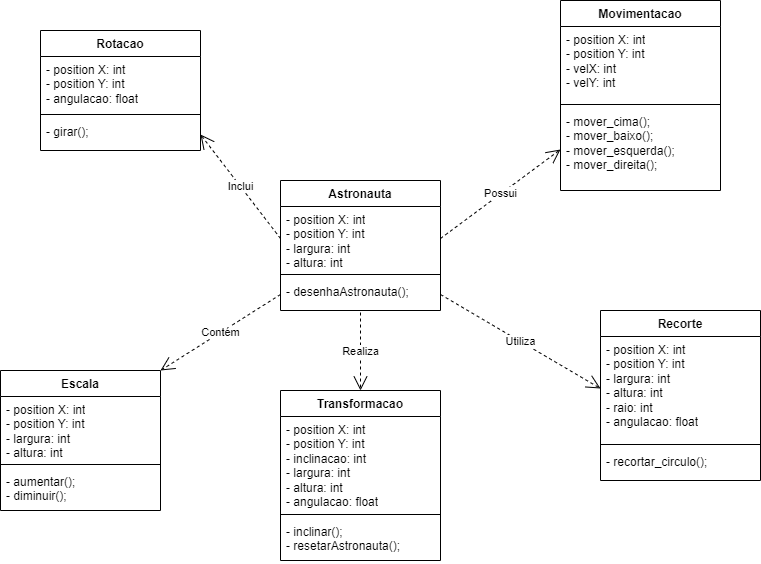

The diagram above was exported from draw.io. Its source (the exported page's mxGraphModel, read from the mxfile embedded in the PNG):
<mxGraphModel dx="1114" dy="610" grid="1" gridSize="10" guides="1" tooltips="1" connect="1" arrows="1" fold="1" page="1" pageScale="1" pageWidth="827" pageHeight="1169" math="0" shadow="0">
  <root>
    <mxCell id="WIyWlLk6GJQsqaUBKTNV-0" />
    <mxCell id="WIyWlLk6GJQsqaUBKTNV-1" parent="WIyWlLk6GJQsqaUBKTNV-0" />
    <mxCell id="G0YYSwvsAAIpuU43WID_-0" value="Astronauta" style="swimlane;fontStyle=1;align=center;verticalAlign=top;childLayout=stackLayout;horizontal=1;startSize=26;horizontalStack=0;resizeParent=1;resizeParentMax=0;resizeLast=0;collapsible=1;marginBottom=0;whiteSpace=wrap;html=1;" parent="WIyWlLk6GJQsqaUBKTNV-1" vertex="1">
      <mxGeometry x="320" y="230" width="160" height="130" as="geometry" />
    </mxCell>
    <mxCell id="G0YYSwvsAAIpuU43WID_-1" value="- position X: int&lt;br&gt;- position Y: int&lt;br&gt;- largura: int&lt;br&gt;- altura: int" style="text;strokeColor=none;fillColor=none;align=left;verticalAlign=top;spacingLeft=4;spacingRight=4;overflow=hidden;rotatable=0;points=[[0,0.5],[1,0.5]];portConstraint=eastwest;whiteSpace=wrap;html=1;" parent="G0YYSwvsAAIpuU43WID_-0" vertex="1">
      <mxGeometry y="26" width="160" height="64" as="geometry" />
    </mxCell>
    <mxCell id="G0YYSwvsAAIpuU43WID_-2" value="" style="line;strokeWidth=1;fillColor=none;align=left;verticalAlign=middle;spacingTop=-1;spacingLeft=3;spacingRight=3;rotatable=0;labelPosition=right;points=[];portConstraint=eastwest;strokeColor=inherit;" parent="G0YYSwvsAAIpuU43WID_-0" vertex="1">
      <mxGeometry y="90" width="160" height="8" as="geometry" />
    </mxCell>
    <mxCell id="G0YYSwvsAAIpuU43WID_-3" value="- desenhaAstronauta();&amp;nbsp;" style="text;strokeColor=none;fillColor=none;align=left;verticalAlign=top;spacingLeft=4;spacingRight=4;overflow=hidden;rotatable=0;points=[[0,0.5],[1,0.5]];portConstraint=eastwest;whiteSpace=wrap;html=1;" parent="G0YYSwvsAAIpuU43WID_-0" vertex="1">
      <mxGeometry y="98" width="160" height="32" as="geometry" />
    </mxCell>
    <mxCell id="TrPx6shzpywVx3aZaL5s-8" value="Movimentacao" style="swimlane;fontStyle=1;align=center;verticalAlign=top;childLayout=stackLayout;horizontal=1;startSize=26;horizontalStack=0;resizeParent=1;resizeParentMax=0;resizeLast=0;collapsible=1;marginBottom=0;whiteSpace=wrap;html=1;" vertex="1" parent="WIyWlLk6GJQsqaUBKTNV-1">
      <mxGeometry x="600" y="50" width="160" height="190" as="geometry" />
    </mxCell>
    <mxCell id="TrPx6shzpywVx3aZaL5s-9" value="- position X: int&lt;br&gt;- position Y: int&lt;br&gt;- velX: int&lt;br&gt;- velY: int" style="text;strokeColor=none;fillColor=none;align=left;verticalAlign=top;spacingLeft=4;spacingRight=4;overflow=hidden;rotatable=0;points=[[0,0.5],[1,0.5]];portConstraint=eastwest;whiteSpace=wrap;html=1;" vertex="1" parent="TrPx6shzpywVx3aZaL5s-8">
      <mxGeometry y="26" width="160" height="74" as="geometry" />
    </mxCell>
    <mxCell id="TrPx6shzpywVx3aZaL5s-10" value="" style="line;strokeWidth=1;fillColor=none;align=left;verticalAlign=middle;spacingTop=-1;spacingLeft=3;spacingRight=3;rotatable=0;labelPosition=right;points=[];portConstraint=eastwest;strokeColor=inherit;" vertex="1" parent="TrPx6shzpywVx3aZaL5s-8">
      <mxGeometry y="100" width="160" height="8" as="geometry" />
    </mxCell>
    <mxCell id="TrPx6shzpywVx3aZaL5s-11" value="- mover_cima();&lt;br&gt;- mover_baixo();&lt;br&gt;- mover_esquerda();&lt;br&gt;- mover_direita();" style="text;strokeColor=none;fillColor=none;align=left;verticalAlign=top;spacingLeft=4;spacingRight=4;overflow=hidden;rotatable=0;points=[[0,0.5],[1,0.5]];portConstraint=eastwest;whiteSpace=wrap;html=1;" vertex="1" parent="TrPx6shzpywVx3aZaL5s-8">
      <mxGeometry y="108" width="160" height="82" as="geometry" />
    </mxCell>
    <mxCell id="TrPx6shzpywVx3aZaL5s-16" value="Rotacao" style="swimlane;fontStyle=1;align=center;verticalAlign=top;childLayout=stackLayout;horizontal=1;startSize=26;horizontalStack=0;resizeParent=1;resizeParentMax=0;resizeLast=0;collapsible=1;marginBottom=0;whiteSpace=wrap;html=1;" vertex="1" parent="WIyWlLk6GJQsqaUBKTNV-1">
      <mxGeometry x="80" y="80" width="160" height="120" as="geometry" />
    </mxCell>
    <mxCell id="TrPx6shzpywVx3aZaL5s-17" value="- position X: int&lt;br&gt;- position Y: int&lt;br&gt;- angulacao: float" style="text;strokeColor=none;fillColor=none;align=left;verticalAlign=top;spacingLeft=4;spacingRight=4;overflow=hidden;rotatable=0;points=[[0,0.5],[1,0.5]];portConstraint=eastwest;whiteSpace=wrap;html=1;" vertex="1" parent="TrPx6shzpywVx3aZaL5s-16">
      <mxGeometry y="26" width="160" height="54" as="geometry" />
    </mxCell>
    <mxCell id="TrPx6shzpywVx3aZaL5s-18" value="" style="line;strokeWidth=1;fillColor=none;align=left;verticalAlign=middle;spacingTop=-1;spacingLeft=3;spacingRight=3;rotatable=0;labelPosition=right;points=[];portConstraint=eastwest;strokeColor=inherit;" vertex="1" parent="TrPx6shzpywVx3aZaL5s-16">
      <mxGeometry y="80" width="160" height="8" as="geometry" />
    </mxCell>
    <mxCell id="TrPx6shzpywVx3aZaL5s-19" value="- girar();&amp;nbsp;" style="text;strokeColor=none;fillColor=none;align=left;verticalAlign=top;spacingLeft=4;spacingRight=4;overflow=hidden;rotatable=0;points=[[0,0.5],[1,0.5]];portConstraint=eastwest;whiteSpace=wrap;html=1;" vertex="1" parent="TrPx6shzpywVx3aZaL5s-16">
      <mxGeometry y="88" width="160" height="32" as="geometry" />
    </mxCell>
    <mxCell id="TrPx6shzpywVx3aZaL5s-20" value="Escala" style="swimlane;fontStyle=1;align=center;verticalAlign=top;childLayout=stackLayout;horizontal=1;startSize=26;horizontalStack=0;resizeParent=1;resizeParentMax=0;resizeLast=0;collapsible=1;marginBottom=0;whiteSpace=wrap;html=1;" vertex="1" parent="WIyWlLk6GJQsqaUBKTNV-1">
      <mxGeometry x="40" y="420" width="160" height="140" as="geometry" />
    </mxCell>
    <mxCell id="TrPx6shzpywVx3aZaL5s-21" value="- position X: int&lt;br&gt;- position Y: int&lt;br&gt;- largura: int&lt;br&gt;- altura: int" style="text;strokeColor=none;fillColor=none;align=left;verticalAlign=top;spacingLeft=4;spacingRight=4;overflow=hidden;rotatable=0;points=[[0,0.5],[1,0.5]];portConstraint=eastwest;whiteSpace=wrap;html=1;" vertex="1" parent="TrPx6shzpywVx3aZaL5s-20">
      <mxGeometry y="26" width="160" height="64" as="geometry" />
    </mxCell>
    <mxCell id="TrPx6shzpywVx3aZaL5s-22" value="" style="line;strokeWidth=1;fillColor=none;align=left;verticalAlign=middle;spacingTop=-1;spacingLeft=3;spacingRight=3;rotatable=0;labelPosition=right;points=[];portConstraint=eastwest;strokeColor=inherit;" vertex="1" parent="TrPx6shzpywVx3aZaL5s-20">
      <mxGeometry y="90" width="160" height="8" as="geometry" />
    </mxCell>
    <mxCell id="TrPx6shzpywVx3aZaL5s-23" value="- aumentar();&lt;br&gt;- diminuir();&amp;nbsp;" style="text;strokeColor=none;fillColor=none;align=left;verticalAlign=top;spacingLeft=4;spacingRight=4;overflow=hidden;rotatable=0;points=[[0,0.5],[1,0.5]];portConstraint=eastwest;whiteSpace=wrap;html=1;" vertex="1" parent="TrPx6shzpywVx3aZaL5s-20">
      <mxGeometry y="98" width="160" height="42" as="geometry" />
    </mxCell>
    <mxCell id="TrPx6shzpywVx3aZaL5s-24" value="Transformacao" style="swimlane;fontStyle=1;align=center;verticalAlign=top;childLayout=stackLayout;horizontal=1;startSize=26;horizontalStack=0;resizeParent=1;resizeParentMax=0;resizeLast=0;collapsible=1;marginBottom=0;whiteSpace=wrap;html=1;" vertex="1" parent="WIyWlLk6GJQsqaUBKTNV-1">
      <mxGeometry x="320" y="440" width="160" height="170" as="geometry" />
    </mxCell>
    <mxCell id="TrPx6shzpywVx3aZaL5s-25" value="- position X: int&lt;br&gt;- position Y: int&lt;br&gt;- inclinacao: int&lt;br&gt;- largura: int&lt;br&gt;- altura: int&lt;br&gt;- angulacao: float" style="text;strokeColor=none;fillColor=none;align=left;verticalAlign=top;spacingLeft=4;spacingRight=4;overflow=hidden;rotatable=0;points=[[0,0.5],[1,0.5]];portConstraint=eastwest;whiteSpace=wrap;html=1;" vertex="1" parent="TrPx6shzpywVx3aZaL5s-24">
      <mxGeometry y="26" width="160" height="94" as="geometry" />
    </mxCell>
    <mxCell id="TrPx6shzpywVx3aZaL5s-26" value="" style="line;strokeWidth=1;fillColor=none;align=left;verticalAlign=middle;spacingTop=-1;spacingLeft=3;spacingRight=3;rotatable=0;labelPosition=right;points=[];portConstraint=eastwest;strokeColor=inherit;" vertex="1" parent="TrPx6shzpywVx3aZaL5s-24">
      <mxGeometry y="120" width="160" height="8" as="geometry" />
    </mxCell>
    <mxCell id="TrPx6shzpywVx3aZaL5s-27" value="- inclinar();&lt;br&gt;- resetarAstronauta();&amp;nbsp;" style="text;strokeColor=none;fillColor=none;align=left;verticalAlign=top;spacingLeft=4;spacingRight=4;overflow=hidden;rotatable=0;points=[[0,0.5],[1,0.5]];portConstraint=eastwest;whiteSpace=wrap;html=1;" vertex="1" parent="TrPx6shzpywVx3aZaL5s-24">
      <mxGeometry y="128" width="160" height="42" as="geometry" />
    </mxCell>
    <mxCell id="TrPx6shzpywVx3aZaL5s-28" value="Recorte" style="swimlane;fontStyle=1;align=center;verticalAlign=top;childLayout=stackLayout;horizontal=1;startSize=26;horizontalStack=0;resizeParent=1;resizeParentMax=0;resizeLast=0;collapsible=1;marginBottom=0;whiteSpace=wrap;html=1;" vertex="1" parent="WIyWlLk6GJQsqaUBKTNV-1">
      <mxGeometry x="640" y="360" width="160" height="170" as="geometry" />
    </mxCell>
    <mxCell id="TrPx6shzpywVx3aZaL5s-29" value="- position X: int&lt;br&gt;- position Y: int&lt;br&gt;- largura: int&lt;br&gt;- altura: int&lt;br&gt;- raio: int&lt;br&gt;- angulacao: float" style="text;strokeColor=none;fillColor=none;align=left;verticalAlign=top;spacingLeft=4;spacingRight=4;overflow=hidden;rotatable=0;points=[[0,0.5],[1,0.5]];portConstraint=eastwest;whiteSpace=wrap;html=1;" vertex="1" parent="TrPx6shzpywVx3aZaL5s-28">
      <mxGeometry y="26" width="160" height="104" as="geometry" />
    </mxCell>
    <mxCell id="TrPx6shzpywVx3aZaL5s-30" value="" style="line;strokeWidth=1;fillColor=none;align=left;verticalAlign=middle;spacingTop=-1;spacingLeft=3;spacingRight=3;rotatable=0;labelPosition=right;points=[];portConstraint=eastwest;strokeColor=inherit;" vertex="1" parent="TrPx6shzpywVx3aZaL5s-28">
      <mxGeometry y="130" width="160" height="8" as="geometry" />
    </mxCell>
    <mxCell id="TrPx6shzpywVx3aZaL5s-31" value="- recortar_circulo();" style="text;strokeColor=none;fillColor=none;align=left;verticalAlign=top;spacingLeft=4;spacingRight=4;overflow=hidden;rotatable=0;points=[[0,0.5],[1,0.5]];portConstraint=eastwest;whiteSpace=wrap;html=1;" vertex="1" parent="TrPx6shzpywVx3aZaL5s-28">
      <mxGeometry y="138" width="160" height="32" as="geometry" />
    </mxCell>
    <mxCell id="TrPx6shzpywVx3aZaL5s-32" value="Contém" style="endArrow=open;endSize=12;dashed=1;html=1;rounded=0;exitX=0;exitY=0.5;exitDx=0;exitDy=0;entryX=1;entryY=0;entryDx=0;entryDy=0;" edge="1" parent="WIyWlLk6GJQsqaUBKTNV-1" source="G0YYSwvsAAIpuU43WID_-3" target="TrPx6shzpywVx3aZaL5s-20">
      <mxGeometry width="160" relative="1" as="geometry">
        <mxPoint x="330" y="320" as="sourcePoint" />
        <mxPoint x="490" y="320" as="targetPoint" />
      </mxGeometry>
    </mxCell>
    <mxCell id="TrPx6shzpywVx3aZaL5s-33" value="Possui&lt;br&gt;" style="endArrow=open;endSize=12;dashed=1;html=1;rounded=0;exitX=1;exitY=0.5;exitDx=0;exitDy=0;entryX=0;entryY=0.5;entryDx=0;entryDy=0;" edge="1" parent="WIyWlLk6GJQsqaUBKTNV-1" source="G0YYSwvsAAIpuU43WID_-1" target="TrPx6shzpywVx3aZaL5s-11">
      <mxGeometry width="160" relative="1" as="geometry">
        <mxPoint x="330" y="354" as="sourcePoint" />
        <mxPoint x="210" y="430" as="targetPoint" />
      </mxGeometry>
    </mxCell>
    <mxCell id="TrPx6shzpywVx3aZaL5s-34" value="Utiliza" style="endArrow=open;endSize=12;dashed=1;html=1;rounded=0;exitX=1;exitY=0.5;exitDx=0;exitDy=0;entryX=0;entryY=0.5;entryDx=0;entryDy=0;" edge="1" parent="WIyWlLk6GJQsqaUBKTNV-1" source="G0YYSwvsAAIpuU43WID_-3" target="TrPx6shzpywVx3aZaL5s-29">
      <mxGeometry width="160" relative="1" as="geometry">
        <mxPoint x="490" y="298" as="sourcePoint" />
        <mxPoint x="610" y="209" as="targetPoint" />
      </mxGeometry>
    </mxCell>
    <mxCell id="TrPx6shzpywVx3aZaL5s-35" value="Inclui" style="endArrow=open;endSize=12;dashed=1;html=1;rounded=0;exitX=0;exitY=0.5;exitDx=0;exitDy=0;entryX=1;entryY=0.5;entryDx=0;entryDy=0;" edge="1" parent="WIyWlLk6GJQsqaUBKTNV-1" source="G0YYSwvsAAIpuU43WID_-1" target="TrPx6shzpywVx3aZaL5s-19">
      <mxGeometry width="160" relative="1" as="geometry">
        <mxPoint x="500" y="308" as="sourcePoint" />
        <mxPoint x="620" y="219" as="targetPoint" />
      </mxGeometry>
    </mxCell>
    <mxCell id="TrPx6shzpywVx3aZaL5s-36" value="Realiza" style="endArrow=open;endSize=12;dashed=1;html=1;rounded=0;entryX=0.5;entryY=0;entryDx=0;entryDy=0;exitX=0.5;exitY=1.063;exitDx=0;exitDy=0;exitPerimeter=0;" edge="1" parent="WIyWlLk6GJQsqaUBKTNV-1" source="G0YYSwvsAAIpuU43WID_-3" target="TrPx6shzpywVx3aZaL5s-24">
      <mxGeometry width="160" relative="1" as="geometry">
        <mxPoint x="440" y="390" as="sourcePoint" />
        <mxPoint x="250" y="194" as="targetPoint" />
      </mxGeometry>
    </mxCell>
  </root>
</mxGraphModel>